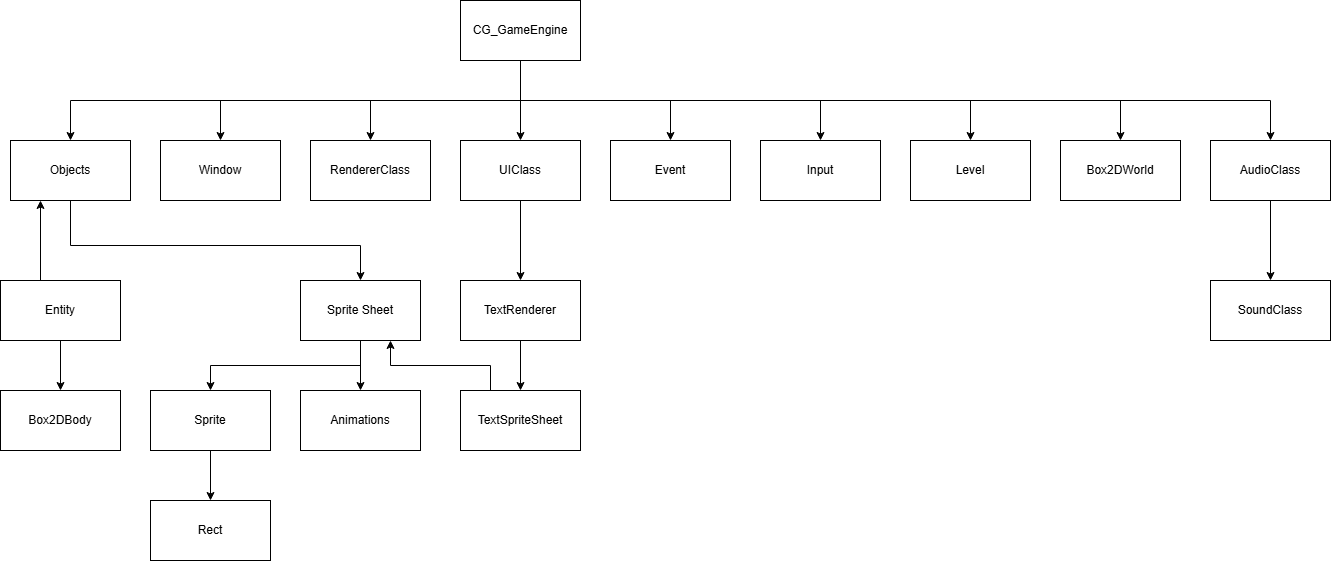

The diagram above was exported from draw.io. Its source (the exported page's mxGraphModel, read from the mxfile embedded in the PNG):
<mxGraphModel dx="1623" dy="755" grid="1" gridSize="10" guides="1" tooltips="1" connect="1" arrows="1" fold="1" page="1" pageScale="1" pageWidth="827" pageHeight="1169" math="0" shadow="0">
  <root>
    <mxCell id="0" />
    <mxCell id="1" parent="0" />
    <mxCell id="2mVVcW66L3XdSGk_rmYd-2" edge="1" parent="1" source="2mVVcW66L3XdSGk_rmYd-1" style="edgeStyle=orthogonalEdgeStyle;rounded=0;orthogonalLoop=1;jettySize=auto;html=1;exitX=0.5;exitY=1;exitDx=0;exitDy=0;" target="2mVVcW66L3XdSGk_rmYd-3">
      <mxGeometry relative="1" as="geometry">
        <mxPoint x="100" y="200" as="targetPoint" />
      </mxGeometry>
    </mxCell>
    <mxCell id="2mVVcW66L3XdSGk_rmYd-5" edge="1" parent="1" source="2mVVcW66L3XdSGk_rmYd-1" style="edgeStyle=orthogonalEdgeStyle;rounded=0;orthogonalLoop=1;jettySize=auto;html=1;exitX=0.5;exitY=1;exitDx=0;exitDy=0;" target="2mVVcW66L3XdSGk_rmYd-4">
      <mxGeometry relative="1" as="geometry" />
    </mxCell>
    <mxCell id="2mVVcW66L3XdSGk_rmYd-7" edge="1" parent="1" source="2mVVcW66L3XdSGk_rmYd-1" style="edgeStyle=orthogonalEdgeStyle;rounded=0;orthogonalLoop=1;jettySize=auto;html=1;exitX=0.5;exitY=1;exitDx=0;exitDy=0;entryX=0.5;entryY=0;entryDx=0;entryDy=0;" target="2mVVcW66L3XdSGk_rmYd-6">
      <mxGeometry relative="1" as="geometry" />
    </mxCell>
    <mxCell id="2mVVcW66L3XdSGk_rmYd-9" edge="1" parent="1" source="2mVVcW66L3XdSGk_rmYd-1" style="edgeStyle=orthogonalEdgeStyle;rounded=0;orthogonalLoop=1;jettySize=auto;html=1;exitX=0.5;exitY=1;exitDx=0;exitDy=0;entryX=0.5;entryY=0;entryDx=0;entryDy=0;" target="2mVVcW66L3XdSGk_rmYd-8">
      <mxGeometry relative="1" as="geometry" />
    </mxCell>
    <mxCell id="2mVVcW66L3XdSGk_rmYd-12" edge="1" parent="1" source="2mVVcW66L3XdSGk_rmYd-1" style="edgeStyle=orthogonalEdgeStyle;rounded=0;orthogonalLoop=1;jettySize=auto;html=1;exitX=0.5;exitY=1;exitDx=0;exitDy=0;entryX=0.5;entryY=0;entryDx=0;entryDy=0;" target="2mVVcW66L3XdSGk_rmYd-11">
      <mxGeometry relative="1" as="geometry" />
    </mxCell>
    <mxCell id="2mVVcW66L3XdSGk_rmYd-15" edge="1" parent="1" source="2mVVcW66L3XdSGk_rmYd-1" style="edgeStyle=orthogonalEdgeStyle;rounded=0;orthogonalLoop=1;jettySize=auto;html=1;exitX=0.5;exitY=1;exitDx=0;exitDy=0;" target="2mVVcW66L3XdSGk_rmYd-14">
      <mxGeometry relative="1" as="geometry" />
    </mxCell>
    <mxCell id="2mVVcW66L3XdSGk_rmYd-18" edge="1" parent="1" source="2mVVcW66L3XdSGk_rmYd-1" style="edgeStyle=orthogonalEdgeStyle;rounded=0;orthogonalLoop=1;jettySize=auto;html=1;exitX=0.5;exitY=1;exitDx=0;exitDy=0;" target="2mVVcW66L3XdSGk_rmYd-17">
      <mxGeometry relative="1" as="geometry" />
    </mxCell>
    <mxCell id="2mVVcW66L3XdSGk_rmYd-33" edge="1" parent="1" source="2mVVcW66L3XdSGk_rmYd-1" style="edgeStyle=orthogonalEdgeStyle;rounded=0;orthogonalLoop=1;jettySize=auto;html=1;exitX=0.5;exitY=1;exitDx=0;exitDy=0;" target="2mVVcW66L3XdSGk_rmYd-32">
      <mxGeometry relative="1" as="geometry" />
    </mxCell>
    <mxCell id="2mVVcW66L3XdSGk_rmYd-40" edge="1" parent="1" source="2mVVcW66L3XdSGk_rmYd-1" style="edgeStyle=orthogonalEdgeStyle;rounded=0;orthogonalLoop=1;jettySize=auto;html=1;exitX=0.5;exitY=1;exitDx=0;exitDy=0;entryX=0.5;entryY=0;entryDx=0;entryDy=0;" target="2mVVcW66L3XdSGk_rmYd-37">
      <mxGeometry relative="1" as="geometry" />
    </mxCell>
    <mxCell id="2mVVcW66L3XdSGk_rmYd-1" parent="1" style="rounded=0;whiteSpace=wrap;html=1;" value="CG_GameEngine" vertex="1">
      <mxGeometry height="60" width="120" x="490" y="60" as="geometry" />
    </mxCell>
    <mxCell id="2mVVcW66L3XdSGk_rmYd-3" parent="1" style="rounded=0;whiteSpace=wrap;html=1;" value="Window" vertex="1">
      <mxGeometry height="60" width="120" x="190" y="200" as="geometry" />
    </mxCell>
    <mxCell id="2mVVcW66L3XdSGk_rmYd-4" parent="1" style="rounded=0;whiteSpace=wrap;html=1;" value="RendererClass" vertex="1">
      <mxGeometry height="60" width="120" x="340" y="200" as="geometry" />
    </mxCell>
    <mxCell id="2mVVcW66L3XdSGk_rmYd-6" parent="1" style="rounded=0;whiteSpace=wrap;html=1;" value="Event" vertex="1">
      <mxGeometry height="60" width="120" x="640" y="200" as="geometry" />
    </mxCell>
    <mxCell id="2mVVcW66L3XdSGk_rmYd-8" parent="1" style="rounded=0;whiteSpace=wrap;html=1;" value="Input" vertex="1">
      <mxGeometry height="60" width="120" x="790" y="200" as="geometry" />
    </mxCell>
    <mxCell id="2mVVcW66L3XdSGk_rmYd-11" parent="1" style="rounded=0;whiteSpace=wrap;html=1;" value="Level" vertex="1">
      <mxGeometry height="60" width="120" x="940" y="200" as="geometry" />
    </mxCell>
    <mxCell id="2mVVcW66L3XdSGk_rmYd-14" parent="1" style="rounded=0;whiteSpace=wrap;html=1;" value="Box2DWorld" vertex="1">
      <mxGeometry height="60" width="120" x="1090" y="200" as="geometry" />
    </mxCell>
    <mxCell id="2mVVcW66L3XdSGk_rmYd-25" edge="1" parent="1" source="2mVVcW66L3XdSGk_rmYd-17" style="edgeStyle=orthogonalEdgeStyle;rounded=0;orthogonalLoop=1;jettySize=auto;html=1;exitX=0.75;exitY=1;exitDx=0;exitDy=0;entryX=0.5;entryY=0;entryDx=0;entryDy=0;" target="2mVVcW66L3XdSGk_rmYd-22">
      <mxGeometry relative="1" as="geometry">
        <Array as="points">
          <mxPoint x="100" y="260" />
          <mxPoint x="100" y="305" />
          <mxPoint x="390" y="305" />
        </Array>
      </mxGeometry>
    </mxCell>
    <mxCell id="2mVVcW66L3XdSGk_rmYd-17" parent="1" style="rounded=0;whiteSpace=wrap;html=1;" value="Objects" vertex="1">
      <mxGeometry height="60" width="120" x="40" y="200" as="geometry" />
    </mxCell>
    <mxCell id="2mVVcW66L3XdSGk_rmYd-21" edge="1" parent="1" source="2mVVcW66L3XdSGk_rmYd-20" style="edgeStyle=orthogonalEdgeStyle;rounded=0;orthogonalLoop=1;jettySize=auto;html=1;exitX=0.5;exitY=0;exitDx=0;exitDy=0;" target="2mVVcW66L3XdSGk_rmYd-17">
      <mxGeometry relative="1" as="geometry">
        <Array as="points">
          <mxPoint x="70" y="350" />
        </Array>
      </mxGeometry>
    </mxCell>
    <mxCell id="2mVVcW66L3XdSGk_rmYd-24" edge="1" parent="1" source="2mVVcW66L3XdSGk_rmYd-20" style="edgeStyle=orthogonalEdgeStyle;rounded=0;orthogonalLoop=1;jettySize=auto;html=1;exitX=0.5;exitY=1;exitDx=0;exitDy=0;" target="2mVVcW66L3XdSGk_rmYd-23">
      <mxGeometry relative="1" as="geometry" />
    </mxCell>
    <mxCell id="2mVVcW66L3XdSGk_rmYd-20" parent="1" style="rounded=0;whiteSpace=wrap;html=1;" value="Entity" vertex="1">
      <mxGeometry height="60" width="120" x="30" y="340" as="geometry" />
    </mxCell>
    <mxCell id="2mVVcW66L3XdSGk_rmYd-26" edge="1" parent="1" source="2mVVcW66L3XdSGk_rmYd-22" style="edgeStyle=orthogonalEdgeStyle;rounded=0;orthogonalLoop=1;jettySize=auto;html=1;exitX=0.5;exitY=1;exitDx=0;exitDy=0;" target="2mVVcW66L3XdSGk_rmYd-27">
      <mxGeometry relative="1" as="geometry">
        <mxPoint x="240" y="450" as="targetPoint" />
      </mxGeometry>
    </mxCell>
    <mxCell id="2mVVcW66L3XdSGk_rmYd-30" edge="1" parent="1" source="2mVVcW66L3XdSGk_rmYd-22" style="edgeStyle=orthogonalEdgeStyle;rounded=0;orthogonalLoop=1;jettySize=auto;html=1;exitX=0.5;exitY=1;exitDx=0;exitDy=0;" target="2mVVcW66L3XdSGk_rmYd-31">
      <mxGeometry relative="1" as="geometry">
        <mxPoint x="380" y="450" as="targetPoint" />
      </mxGeometry>
    </mxCell>
    <mxCell id="2mVVcW66L3XdSGk_rmYd-22" parent="1" style="rounded=0;whiteSpace=wrap;html=1;" value="Sprite Sheet" vertex="1">
      <mxGeometry height="60" width="120" x="330" y="340" as="geometry" />
    </mxCell>
    <mxCell id="2mVVcW66L3XdSGk_rmYd-23" parent="1" style="rounded=0;whiteSpace=wrap;html=1;" value="Box2DBody" vertex="1">
      <mxGeometry height="60" width="120" x="30" y="450" as="geometry" />
    </mxCell>
    <mxCell id="2mVVcW66L3XdSGk_rmYd-28" edge="1" parent="1" source="2mVVcW66L3XdSGk_rmYd-27" style="edgeStyle=orthogonalEdgeStyle;rounded=0;orthogonalLoop=1;jettySize=auto;html=1;exitX=0.5;exitY=1;exitDx=0;exitDy=0;" target="2mVVcW66L3XdSGk_rmYd-29">
      <mxGeometry relative="1" as="geometry">
        <mxPoint x="240" y="560" as="targetPoint" />
      </mxGeometry>
    </mxCell>
    <mxCell id="2mVVcW66L3XdSGk_rmYd-27" parent="1" style="rounded=0;whiteSpace=wrap;html=1;" value="Sprite" vertex="1">
      <mxGeometry height="60" width="120" x="180" y="450" as="geometry" />
    </mxCell>
    <mxCell id="2mVVcW66L3XdSGk_rmYd-29" parent="1" style="rounded=0;whiteSpace=wrap;html=1;" value="Rect" vertex="1">
      <mxGeometry height="60" width="120" x="180" y="560" as="geometry" />
    </mxCell>
    <mxCell id="2mVVcW66L3XdSGk_rmYd-31" parent="1" style="rounded=0;whiteSpace=wrap;html=1;" value="Animations" vertex="1">
      <mxGeometry height="60" width="120" x="330" y="450" as="geometry" />
    </mxCell>
    <mxCell id="2mVVcW66L3XdSGk_rmYd-35" edge="1" parent="1" source="2mVVcW66L3XdSGk_rmYd-32" style="edgeStyle=orthogonalEdgeStyle;rounded=0;orthogonalLoop=1;jettySize=auto;html=1;exitX=0.5;exitY=1;exitDx=0;exitDy=0;" target="2mVVcW66L3XdSGk_rmYd-34">
      <mxGeometry relative="1" as="geometry" />
    </mxCell>
    <mxCell id="2mVVcW66L3XdSGk_rmYd-32" parent="1" style="rounded=0;whiteSpace=wrap;html=1;" value="AudioClass" vertex="1">
      <mxGeometry height="60" width="120" x="1240" y="200" as="geometry" />
    </mxCell>
    <mxCell id="2mVVcW66L3XdSGk_rmYd-34" parent="1" style="rounded=0;whiteSpace=wrap;html=1;" value="SoundClass" vertex="1">
      <mxGeometry height="60" width="120" x="1240" y="340" as="geometry" />
    </mxCell>
    <mxCell id="2mVVcW66L3XdSGk_rmYd-42" edge="1" parent="1" source="2mVVcW66L3XdSGk_rmYd-36" style="edgeStyle=orthogonalEdgeStyle;rounded=0;orthogonalLoop=1;jettySize=auto;html=1;exitX=0.25;exitY=0;exitDx=0;exitDy=0;entryX=0.75;entryY=1;entryDx=0;entryDy=0;" target="2mVVcW66L3XdSGk_rmYd-22">
      <mxGeometry relative="1" as="geometry" />
    </mxCell>
    <mxCell id="2mVVcW66L3XdSGk_rmYd-36" parent="1" style="rounded=0;whiteSpace=wrap;html=1;" value="TextSpriteSheet" vertex="1">
      <mxGeometry height="60" width="120" x="490" y="450" as="geometry" />
    </mxCell>
    <mxCell id="2mVVcW66L3XdSGk_rmYd-41" edge="1" parent="1" source="2mVVcW66L3XdSGk_rmYd-37" style="edgeStyle=orthogonalEdgeStyle;rounded=0;orthogonalLoop=1;jettySize=auto;html=1;exitX=0.5;exitY=1;exitDx=0;exitDy=0;entryX=0.5;entryY=0;entryDx=0;entryDy=0;" target="2mVVcW66L3XdSGk_rmYd-38">
      <mxGeometry relative="1" as="geometry" />
    </mxCell>
    <mxCell id="2mVVcW66L3XdSGk_rmYd-37" parent="1" style="rounded=0;whiteSpace=wrap;html=1;" value="UIClass" vertex="1">
      <mxGeometry height="60" width="120" x="490" y="200" as="geometry" />
    </mxCell>
    <mxCell id="2mVVcW66L3XdSGk_rmYd-43" edge="1" parent="1" source="2mVVcW66L3XdSGk_rmYd-38" style="edgeStyle=orthogonalEdgeStyle;rounded=0;orthogonalLoop=1;jettySize=auto;html=1;exitX=0.5;exitY=1;exitDx=0;exitDy=0;entryX=0.5;entryY=0;entryDx=0;entryDy=0;" target="2mVVcW66L3XdSGk_rmYd-36">
      <mxGeometry relative="1" as="geometry" />
    </mxCell>
    <mxCell id="2mVVcW66L3XdSGk_rmYd-38" parent="1" style="rounded=0;whiteSpace=wrap;html=1;" value="TextRenderer" vertex="1">
      <mxGeometry height="60" width="120" x="490" y="340" as="geometry" />
    </mxCell>
  </root>
</mxGraphModel>